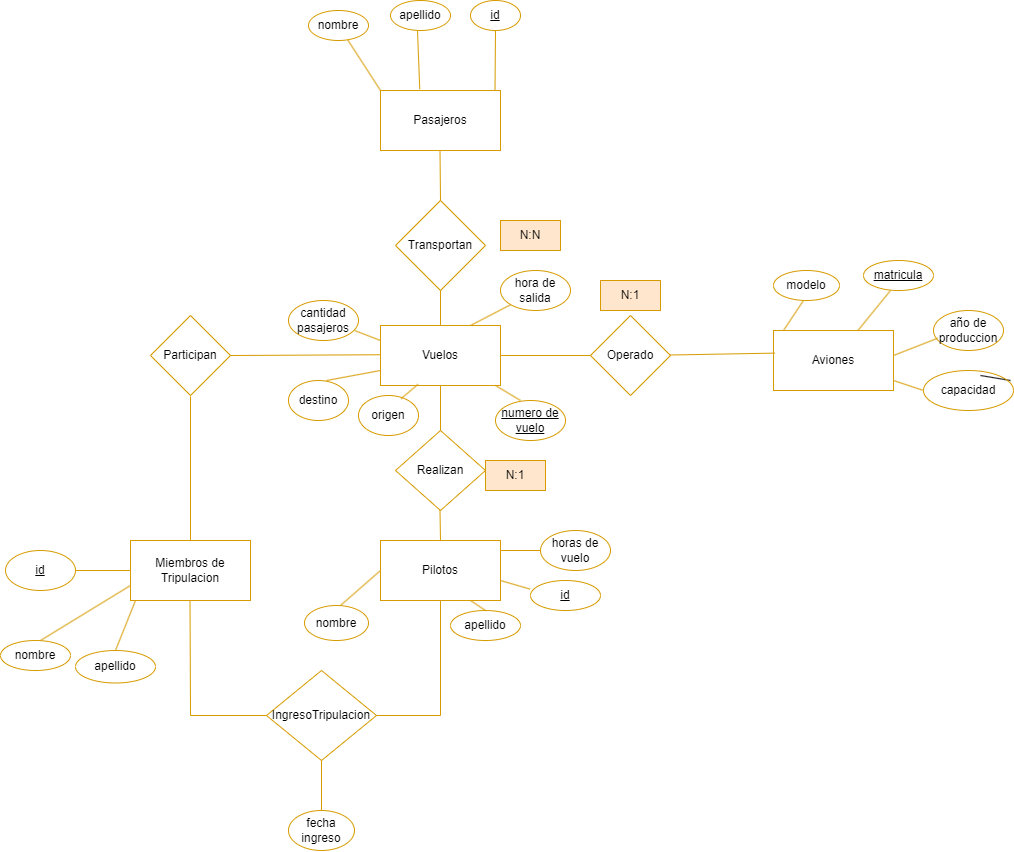

The diagram above was exported from draw.io. Its source (the exported page's mxGraphModel, read from the mxfile embedded in the PNG):
<mxGraphModel dx="2577" dy="2072" grid="1" gridSize="10" guides="1" tooltips="1" connect="1" arrows="1" fold="1" page="1" pageScale="1" pageWidth="827" pageHeight="1169" math="0" shadow="0">
  <root>
    <mxCell id="0" />
    <mxCell id="1" parent="0" />
    <mxCell id="X360KhQkKg_-IiAe_54f-1" value="Miembros de Tripulacion" style="rounded=0;whiteSpace=wrap;html=1;fillColor=none;strokeColor=#d79b00;" parent="1" vertex="1">
      <mxGeometry x="-190" y="50" width="120" height="60" as="geometry" />
    </mxCell>
    <mxCell id="X360KhQkKg_-IiAe_54f-3" value="Pilotos" style="rounded=0;whiteSpace=wrap;html=1;fillColor=none;strokeColor=#d79b00;" parent="1" vertex="1">
      <mxGeometry x="60" y="50" width="120" height="60" as="geometry" />
    </mxCell>
    <mxCell id="X360KhQkKg_-IiAe_54f-4" value="id" style="ellipse;whiteSpace=wrap;html=1;fontStyle=4;fillColor=none;strokeColor=#d79b00;" parent="1" vertex="1">
      <mxGeometry x="210" y="90" width="70" height="30" as="geometry" />
    </mxCell>
    <mxCell id="X360KhQkKg_-IiAe_54f-5" value="nombre" style="ellipse;whiteSpace=wrap;html=1;fillColor=none;strokeColor=#d79b00;" parent="1" vertex="1">
      <mxGeometry x="-16" y="115" width="64" height="35" as="geometry" />
    </mxCell>
    <mxCell id="X360KhQkKg_-IiAe_54f-6" value="apellido" style="ellipse;whiteSpace=wrap;html=1;fillColor=none;strokeColor=#d79b00;" parent="1" vertex="1">
      <mxGeometry x="130" y="120" width="70" height="30" as="geometry" />
    </mxCell>
    <mxCell id="X360KhQkKg_-IiAe_54f-7" value="horas de vuelo" style="ellipse;whiteSpace=wrap;html=1;fillColor=none;strokeColor=#d79b00;" parent="1" vertex="1">
      <mxGeometry x="220" y="40" width="70" height="40" as="geometry" />
    </mxCell>
    <mxCell id="X360KhQkKg_-IiAe_54f-9" value="fecha ingreso" style="ellipse;whiteSpace=wrap;html=1;fillColor=none;strokeColor=#d79b00;" parent="1" vertex="1">
      <mxGeometry x="-32" y="320" width="66" height="40" as="geometry" />
    </mxCell>
    <mxCell id="X360KhQkKg_-IiAe_54f-15" value="numero de vuelo" style="ellipse;whiteSpace=wrap;html=1;fontStyle=4;fillColor=none;strokeColor=#d79b00;" parent="1" vertex="1">
      <mxGeometry x="175" y="-90" width="70" height="40" as="geometry" />
    </mxCell>
    <mxCell id="X360KhQkKg_-IiAe_54f-21" value="Vuelos" style="rounded=0;whiteSpace=wrap;html=1;fillColor=none;strokeColor=#d79b00;" parent="1" vertex="1">
      <mxGeometry x="60" y="-165" width="120" height="60" as="geometry" />
    </mxCell>
    <mxCell id="X360KhQkKg_-IiAe_54f-24" value="" style="endArrow=none;html=1;rounded=0;entryX=0;entryY=0.5;entryDx=0;entryDy=0;" parent="1" edge="1">
      <mxGeometry width="50" height="50" relative="1" as="geometry">
        <mxPoint x="660" y="-115" as="sourcePoint" />
        <mxPoint x="690" y="-110" as="targetPoint" />
      </mxGeometry>
    </mxCell>
    <mxCell id="X360KhQkKg_-IiAe_54f-27" value="" style="endArrow=none;html=1;rounded=0;fillColor=#ffe6cc;strokeColor=#d79b00;" parent="1" source="X360KhQkKg_-IiAe_54f-100" edge="1">
      <mxGeometry width="50" height="50" relative="1" as="geometry">
        <mxPoint x="550" y="-170" as="sourcePoint" />
        <mxPoint x="570" y="-200" as="targetPoint" />
      </mxGeometry>
    </mxCell>
    <mxCell id="X360KhQkKg_-IiAe_54f-38" value="origen" style="ellipse;whiteSpace=wrap;html=1;fillColor=none;strokeColor=#d79b00;" parent="1" vertex="1">
      <mxGeometry x="38" y="-95" width="60" height="40" as="geometry" />
    </mxCell>
    <mxCell id="X360KhQkKg_-IiAe_54f-39" value="destino" style="ellipse;whiteSpace=wrap;html=1;fillColor=none;strokeColor=#d79b00;" parent="1" vertex="1">
      <mxGeometry x="-32" y="-110" width="60" height="40" as="geometry" />
    </mxCell>
    <mxCell id="X360KhQkKg_-IiAe_54f-40" value="hora de salida" style="ellipse;whiteSpace=wrap;html=1;fillColor=none;strokeColor=#d79b00;" parent="1" vertex="1">
      <mxGeometry x="180" y="-220" width="70" height="40" as="geometry" />
    </mxCell>
    <mxCell id="X360KhQkKg_-IiAe_54f-44" value="Realizan" style="rhombus;whiteSpace=wrap;html=1;fillColor=none;strokeColor=#d79b00;" parent="1" vertex="1">
      <mxGeometry x="75" y="-60" width="90" height="80" as="geometry" />
    </mxCell>
    <mxCell id="X360KhQkKg_-IiAe_54f-45" value="" style="endArrow=none;html=1;rounded=0;entryX=0.5;entryY=1;entryDx=0;entryDy=0;fillColor=#ffe6cc;strokeColor=#d79b00;" parent="1" target="X360KhQkKg_-IiAe_54f-21" edge="1">
      <mxGeometry width="50" height="50" relative="1" as="geometry">
        <mxPoint x="120" y="-60" as="sourcePoint" />
        <mxPoint x="170" y="-110" as="targetPoint" />
      </mxGeometry>
    </mxCell>
    <mxCell id="X360KhQkKg_-IiAe_54f-46" value="" style="endArrow=none;html=1;rounded=0;entryX=0.5;entryY=1;entryDx=0;entryDy=0;fillColor=#ffe6cc;strokeColor=#d79b00;" parent="1" edge="1">
      <mxGeometry width="50" height="50" relative="1" as="geometry">
        <mxPoint x="120" y="50" as="sourcePoint" />
        <mxPoint x="119.5" y="20" as="targetPoint" />
      </mxGeometry>
    </mxCell>
    <mxCell id="X360KhQkKg_-IiAe_54f-63" value="Participan" style="rhombus;whiteSpace=wrap;html=1;fillColor=none;strokeColor=#d79b00;" parent="1" vertex="1">
      <mxGeometry x="-170" y="-175" width="80" height="80" as="geometry" />
    </mxCell>
    <mxCell id="X360KhQkKg_-IiAe_54f-66" value="IngresoTripulacion" style="rhombus;whiteSpace=wrap;html=1;fillColor=none;strokeColor=#d79b00;" parent="1" vertex="1">
      <mxGeometry x="-54" y="180" width="110" height="90" as="geometry" />
    </mxCell>
    <mxCell id="X360KhQkKg_-IiAe_54f-68" value="" style="endArrow=none;html=1;rounded=0;entryX=0;entryY=0.5;entryDx=0;entryDy=0;exitX=1;exitY=0.5;exitDx=0;exitDy=0;fillColor=#ffe6cc;strokeColor=#d79b00;" parent="1" source="X360KhQkKg_-IiAe_54f-72" target="X360KhQkKg_-IiAe_54f-1" edge="1">
      <mxGeometry width="50" height="50" relative="1" as="geometry">
        <mxPoint x="-240" y="80" as="sourcePoint" />
        <mxPoint x="-195" y="80" as="targetPoint" />
      </mxGeometry>
    </mxCell>
    <mxCell id="X360KhQkKg_-IiAe_54f-69" value="" style="endArrow=none;html=1;rounded=0;fillColor=#ffe6cc;strokeColor=#d79b00;" parent="1" edge="1">
      <mxGeometry width="50" height="50" relative="1" as="geometry">
        <mxPoint x="-205" y="160" as="sourcePoint" />
        <mxPoint x="-185" y="110" as="targetPoint" />
      </mxGeometry>
    </mxCell>
    <mxCell id="X360KhQkKg_-IiAe_54f-72" value="id" style="ellipse;whiteSpace=wrap;html=1;fontStyle=4;fillColor=none;strokeColor=#d79b00;" parent="1" vertex="1">
      <mxGeometry x="-315" y="60" width="70" height="40" as="geometry" />
    </mxCell>
    <mxCell id="X360KhQkKg_-IiAe_54f-73" value="apellido" style="ellipse;whiteSpace=wrap;html=1;fillColor=none;strokeColor=#d79b00;" parent="1" vertex="1">
      <mxGeometry x="-245" y="160" width="80" height="32.5" as="geometry" />
    </mxCell>
    <mxCell id="X360KhQkKg_-IiAe_54f-100" value="Aviones" style="rounded=0;whiteSpace=wrap;html=1;fillColor=none;strokeColor=#d79b00;" parent="1" vertex="1">
      <mxGeometry x="453" y="-160" width="120" height="60" as="geometry" />
    </mxCell>
    <mxCell id="X360KhQkKg_-IiAe_54f-101" value="capacidad" style="ellipse;whiteSpace=wrap;html=1;fillColor=none;strokeColor=#d79b00;" parent="1" vertex="1">
      <mxGeometry x="603" y="-120" width="90" height="40" as="geometry" />
    </mxCell>
    <mxCell id="X360KhQkKg_-IiAe_54f-103" value="matricula" style="ellipse;whiteSpace=wrap;html=1;fontStyle=4;fillColor=none;strokeColor=#d79b00;" parent="1" vertex="1">
      <mxGeometry x="543" y="-230" width="70" height="30" as="geometry" />
    </mxCell>
    <mxCell id="X360KhQkKg_-IiAe_54f-105" value="modelo" style="ellipse;whiteSpace=wrap;html=1;fillColor=none;strokeColor=#d79b00;" parent="1" vertex="1">
      <mxGeometry x="453" y="-220" width="66" height="30" as="geometry" />
    </mxCell>
    <mxCell id="X360KhQkKg_-IiAe_54f-106" value="" style="endArrow=none;html=1;rounded=0;fillColor=#ffe6cc;strokeColor=#d79b00;" parent="1" edge="1">
      <mxGeometry width="50" height="50" relative="1" as="geometry">
        <mxPoint x="463" y="-160" as="sourcePoint" />
        <mxPoint x="483" y="-190" as="targetPoint" />
      </mxGeometry>
    </mxCell>
    <mxCell id="X360KhQkKg_-IiAe_54f-107" value="" style="endArrow=none;html=1;rounded=0;entryX=0.057;entryY=0.695;entryDx=0;entryDy=0;entryPerimeter=0;fillColor=#ffe6cc;strokeColor=#d79b00;" parent="1" target="X360KhQkKg_-IiAe_54f-108" edge="1">
      <mxGeometry width="50" height="50" relative="1" as="geometry">
        <mxPoint x="573" y="-135" as="sourcePoint" />
        <mxPoint x="643" y="-185" as="targetPoint" />
      </mxGeometry>
    </mxCell>
    <mxCell id="X360KhQkKg_-IiAe_54f-108" value="año de produccion" style="ellipse;whiteSpace=wrap;html=1;fillColor=none;strokeColor=#d79b00;" parent="1" vertex="1">
      <mxGeometry x="613" y="-180" width="70" height="40" as="geometry" />
    </mxCell>
    <mxCell id="X360KhQkKg_-IiAe_54f-111" value="nombre" style="ellipse;whiteSpace=wrap;html=1;fillColor=none;strokeColor=#d79b00;" parent="1" vertex="1">
      <mxGeometry x="-320" y="150" width="70" height="30" as="geometry" />
    </mxCell>
    <mxCell id="X360KhQkKg_-IiAe_54f-112" value="" style="endArrow=none;html=1;rounded=0;entryX=0;entryY=0.75;entryDx=0;entryDy=0;fillColor=#ffe6cc;strokeColor=#d79b00;" parent="1" target="X360KhQkKg_-IiAe_54f-1" edge="1">
      <mxGeometry width="50" height="50" relative="1" as="geometry">
        <mxPoint x="-280" y="150" as="sourcePoint" />
        <mxPoint x="-290" y="100" as="targetPoint" />
      </mxGeometry>
    </mxCell>
    <mxCell id="X360KhQkKg_-IiAe_54f-113" value="Operado" style="rhombus;whiteSpace=wrap;html=1;fillColor=none;strokeColor=#d79b00;fillStyle=hatch;" parent="1" vertex="1">
      <mxGeometry x="270" y="-175" width="80" height="80" as="geometry" />
    </mxCell>
    <mxCell id="X360KhQkKg_-IiAe_54f-119" value="cantidad pasajeros" style="ellipse;whiteSpace=wrap;html=1;fillColor=none;strokeColor=#d79b00;" parent="1" vertex="1">
      <mxGeometry x="-32" y="-190" width="70" height="40" as="geometry" />
    </mxCell>
    <mxCell id="X360KhQkKg_-IiAe_54f-129" value="nombre" style="ellipse;whiteSpace=wrap;html=1;fillColor=none;strokeColor=#d79b00;" parent="1" vertex="1">
      <mxGeometry x="-12" y="-480" width="60" height="30" as="geometry" />
    </mxCell>
    <mxCell id="X360KhQkKg_-IiAe_54f-130" value="apellido" style="ellipse;whiteSpace=wrap;html=1;fillColor=none;strokeColor=#d79b00;" parent="1" vertex="1">
      <mxGeometry x="70" y="-490" width="60" height="30" as="geometry" />
    </mxCell>
    <mxCell id="X360KhQkKg_-IiAe_54f-131" value="Pasajeros" style="rounded=0;whiteSpace=wrap;html=1;fillColor=none;strokeColor=#d79b00;" parent="1" vertex="1">
      <mxGeometry x="60" y="-400" width="120" height="60" as="geometry" />
    </mxCell>
    <mxCell id="X360KhQkKg_-IiAe_54f-132" value="id" style="ellipse;whiteSpace=wrap;html=1;fontStyle=4;fillColor=none;strokeColor=#d79b00;" parent="1" vertex="1">
      <mxGeometry x="150" y="-490" width="50" height="30" as="geometry" />
    </mxCell>
    <mxCell id="X360KhQkKg_-IiAe_54f-133" value="" style="endArrow=none;html=1;rounded=0;entryX=0.5;entryY=1;entryDx=0;entryDy=0;fillColor=#ffe6cc;strokeColor=#d79b00;exitX=0.5;exitY=0;exitDx=0;exitDy=0;" parent="1" edge="1" source="X360KhQkKg_-IiAe_54f-139">
      <mxGeometry width="50" height="50" relative="1" as="geometry">
        <mxPoint x="119.5" y="-295" as="sourcePoint" />
        <mxPoint x="119.5" y="-340" as="targetPoint" />
      </mxGeometry>
    </mxCell>
    <mxCell id="X360KhQkKg_-IiAe_54f-138" value="" style="endArrow=none;html=1;rounded=0;entryX=0.5;entryY=1;entryDx=0;entryDy=0;exitX=0.5;exitY=0;exitDx=0;exitDy=0;fillColor=#ffe6cc;strokeColor=#d79b00;" parent="1" source="X360KhQkKg_-IiAe_54f-21" edge="1" target="X360KhQkKg_-IiAe_54f-139">
      <mxGeometry width="50" height="50" relative="1" as="geometry">
        <mxPoint x="120" y="-170" as="sourcePoint" />
        <mxPoint x="119.5" y="-205" as="targetPoint" />
      </mxGeometry>
    </mxCell>
    <mxCell id="X360KhQkKg_-IiAe_54f-139" value="Transportan" style="rhombus;whiteSpace=wrap;html=1;fillColor=none;strokeColor=#d79b00;" parent="1" vertex="1">
      <mxGeometry x="75" y="-290" width="90" height="90" as="geometry" />
    </mxCell>
    <mxCell id="X360KhQkKg_-IiAe_54f-143" value="" style="endArrow=none;html=1;rounded=0;exitX=0;exitY=0;exitDx=0;exitDy=0;fillColor=#ffe6cc;strokeColor=#d79b00;" parent="1" source="X360KhQkKg_-IiAe_54f-131" target="X360KhQkKg_-IiAe_54f-129" edge="1">
      <mxGeometry width="50" height="50" relative="1" as="geometry">
        <mxPoint x="80" y="-310" as="sourcePoint" />
        <mxPoint x="130" y="-360" as="targetPoint" />
      </mxGeometry>
    </mxCell>
    <mxCell id="X360KhQkKg_-IiAe_54f-144" value="" style="endArrow=none;html=1;rounded=0;exitX=0.327;exitY=-0.023;exitDx=0;exitDy=0;exitPerimeter=0;fillColor=#ffe6cc;strokeColor=#d79b00;" parent="1" source="X360KhQkKg_-IiAe_54f-131" edge="1">
      <mxGeometry width="50" height="50" relative="1" as="geometry">
        <mxPoint x="130" y="-409" as="sourcePoint" />
        <mxPoint x="97" y="-460" as="targetPoint" />
      </mxGeometry>
    </mxCell>
    <mxCell id="X360KhQkKg_-IiAe_54f-145" value="" style="endArrow=none;html=1;rounded=0;exitX=0.75;exitY=0;exitDx=0;exitDy=0;entryX=0.5;entryY=1;entryDx=0;entryDy=0;fillColor=#ffe6cc;strokeColor=#d79b00;" parent="1" target="X360KhQkKg_-IiAe_54f-132" edge="1">
      <mxGeometry width="50" height="50" relative="1" as="geometry">
        <mxPoint x="174.5" y="-400" as="sourcePoint" />
        <mxPoint x="174.5" y="-450" as="targetPoint" />
      </mxGeometry>
    </mxCell>
    <mxCell id="X360KhQkKg_-IiAe_54f-146" value="" style="endArrow=none;html=1;rounded=0;fillColor=#ffe6cc;strokeColor=#d79b00;" parent="1" edge="1">
      <mxGeometry width="50" height="50" relative="1" as="geometry">
        <mxPoint x="200" y="-90" as="sourcePoint" />
        <mxPoint x="175" y="-105" as="targetPoint" />
      </mxGeometry>
    </mxCell>
    <mxCell id="X360KhQkKg_-IiAe_54f-147" value="" style="endArrow=none;html=1;rounded=0;entryX=0.313;entryY=0.98;entryDx=0;entryDy=0;entryPerimeter=0;exitX=0.71;exitY=0.08;exitDx=0;exitDy=0;exitPerimeter=0;fillColor=#ffe6cc;strokeColor=#d79b00;" parent="1" target="X360KhQkKg_-IiAe_54f-21" edge="1" source="X360KhQkKg_-IiAe_54f-38">
      <mxGeometry width="50" height="50" relative="1" as="geometry">
        <mxPoint x="80" y="-90" as="sourcePoint" />
        <mxPoint x="90" y="-100" as="targetPoint" />
      </mxGeometry>
    </mxCell>
    <mxCell id="X360KhQkKg_-IiAe_54f-149" value="" style="endArrow=none;html=1;rounded=0;entryX=0;entryY=0.75;entryDx=0;entryDy=0;fillColor=#ffe6cc;strokeColor=#d79b00;" parent="1" target="X360KhQkKg_-IiAe_54f-21" edge="1">
      <mxGeometry width="50" height="50" relative="1" as="geometry">
        <mxPoint x="6" y="-110" as="sourcePoint" />
        <mxPoint x="56" y="-100" as="targetPoint" />
      </mxGeometry>
    </mxCell>
    <mxCell id="X360KhQkKg_-IiAe_54f-150" value="" style="endArrow=none;html=1;rounded=0;entryX=0;entryY=0.25;entryDx=0;entryDy=0;fillColor=#ffe6cc;strokeColor=#d79b00;" parent="1" target="X360KhQkKg_-IiAe_54f-21" edge="1">
      <mxGeometry width="50" height="50" relative="1" as="geometry">
        <mxPoint x="34" y="-160" as="sourcePoint" />
        <mxPoint x="82" y="-206" as="targetPoint" />
      </mxGeometry>
    </mxCell>
    <mxCell id="X360KhQkKg_-IiAe_54f-152" value="" style="endArrow=none;html=1;rounded=0;fillColor=#ffe6cc;strokeColor=#d79b00;" parent="1" edge="1">
      <mxGeometry width="50" height="50" relative="1" as="geometry">
        <mxPoint x="20" y="115" as="sourcePoint" />
        <mxPoint x="60" y="80" as="targetPoint" />
      </mxGeometry>
    </mxCell>
    <mxCell id="X360KhQkKg_-IiAe_54f-153" value="" style="endArrow=none;html=1;rounded=0;entryX=0.5;entryY=0;entryDx=0;entryDy=0;fillColor=#ffe6cc;strokeColor=#d79b00;" parent="1" target="X360KhQkKg_-IiAe_54f-6" edge="1">
      <mxGeometry width="50" height="50" relative="1" as="geometry">
        <mxPoint x="150" y="110" as="sourcePoint" />
        <mxPoint x="460" y="250" as="targetPoint" />
      </mxGeometry>
    </mxCell>
    <mxCell id="X360KhQkKg_-IiAe_54f-154" value="" style="endArrow=none;html=1;rounded=0;entryX=-0.006;entryY=0.287;entryDx=0;entryDy=0;entryPerimeter=0;fillColor=#ffe6cc;strokeColor=#d79b00;" parent="1" target="X360KhQkKg_-IiAe_54f-4" edge="1">
      <mxGeometry width="50" height="50" relative="1" as="geometry">
        <mxPoint x="180" y="90" as="sourcePoint" />
        <mxPoint x="230" y="50" as="targetPoint" />
      </mxGeometry>
    </mxCell>
    <mxCell id="X360KhQkKg_-IiAe_54f-155" value="" style="endArrow=none;html=1;rounded=0;fillColor=#ffe6cc;strokeColor=#d79b00;" parent="1" edge="1">
      <mxGeometry width="50" height="50" relative="1" as="geometry">
        <mxPoint x="180" y="60" as="sourcePoint" />
        <mxPoint x="220" y="60" as="targetPoint" />
      </mxGeometry>
    </mxCell>
    <mxCell id="X360KhQkKg_-IiAe_54f-158" value="" style="endArrow=none;html=1;rounded=0;exitX=0;exitY=1;exitDx=0;exitDy=0;entryX=0.75;entryY=0;entryDx=0;entryDy=0;fillColor=#ffe6cc;strokeColor=#d79b00;" parent="1" source="X360KhQkKg_-IiAe_54f-40" target="X360KhQkKg_-IiAe_54f-21" edge="1">
      <mxGeometry width="50" height="50" relative="1" as="geometry">
        <mxPoint x="207" y="-60" as="sourcePoint" />
        <mxPoint x="150" y="-170" as="targetPoint" />
      </mxGeometry>
    </mxCell>
    <mxCell id="X360KhQkKg_-IiAe_54f-159" value="" style="endArrow=none;html=1;rounded=0;entryX=0;entryY=0.5;entryDx=0;entryDy=0;fillColor=#ffe6cc;strokeColor=#d79b00;" parent="1" target="X360KhQkKg_-IiAe_54f-101" edge="1">
      <mxGeometry width="50" height="50" relative="1" as="geometry">
        <mxPoint x="573" y="-110" as="sourcePoint" />
        <mxPoint x="617" y="-127" as="targetPoint" />
      </mxGeometry>
    </mxCell>
    <mxCell id="X360KhQkKg_-IiAe_54f-160" value="" style="endArrow=none;html=1;rounded=0;entryX=0;entryY=0.5;entryDx=0;entryDy=0;exitX=1;exitY=0.5;exitDx=0;exitDy=0;fillColor=#ffe6cc;strokeColor=#d79b00;" parent="1" source="X360KhQkKg_-IiAe_54f-21" target="X360KhQkKg_-IiAe_54f-113" edge="1">
      <mxGeometry width="50" height="50" relative="1" as="geometry">
        <mxPoint x="180" y="-130" as="sourcePoint" />
        <mxPoint x="230" y="-180" as="targetPoint" />
      </mxGeometry>
    </mxCell>
    <mxCell id="X360KhQkKg_-IiAe_54f-162" value="" style="endArrow=none;html=1;rounded=0;entryX=0.012;entryY=0.377;entryDx=0;entryDy=0;exitX=1;exitY=0.5;exitDx=0;exitDy=0;entryPerimeter=0;fillColor=#ffe6cc;strokeColor=#d79b00;" parent="1" target="X360KhQkKg_-IiAe_54f-100" edge="1">
      <mxGeometry width="50" height="50" relative="1" as="geometry">
        <mxPoint x="350" y="-135.5" as="sourcePoint" />
        <mxPoint x="440" y="-135.5" as="targetPoint" />
      </mxGeometry>
    </mxCell>
    <mxCell id="X360KhQkKg_-IiAe_54f-164" value="" style="endArrow=none;html=1;rounded=0;entryX=0.012;entryY=0.377;entryDx=0;entryDy=0;exitX=1;exitY=0.5;exitDx=0;exitDy=0;entryPerimeter=0;fillColor=#ffe6cc;strokeColor=#d79b00;" parent="1" source="X360KhQkKg_-IiAe_54f-63" edge="1">
      <mxGeometry width="50" height="50" relative="1" as="geometry">
        <mxPoint x="-44" y="-134.25" as="sourcePoint" />
        <mxPoint x="60" y="-135.75" as="targetPoint" />
      </mxGeometry>
    </mxCell>
    <mxCell id="X360KhQkKg_-IiAe_54f-165" value="" style="endArrow=none;html=1;rounded=0;entryX=0.5;entryY=0;entryDx=0;entryDy=0;exitX=1;exitY=0.5;exitDx=0;exitDy=0;fillColor=#ffe6cc;strokeColor=#d79b00;" parent="1" target="X360KhQkKg_-IiAe_54f-1" edge="1">
      <mxGeometry width="50" height="50" relative="1" as="geometry">
        <mxPoint x="-130" y="-94.25" as="sourcePoint" />
        <mxPoint x="20" y="-95" as="targetPoint" />
      </mxGeometry>
    </mxCell>
    <mxCell id="X360KhQkKg_-IiAe_54f-167" value="" style="endArrow=none;html=1;rounded=0;exitX=1;exitY=0.5;exitDx=0;exitDy=0;entryX=0;entryY=0.5;entryDx=0;entryDy=0;fillColor=#ffe6cc;strokeColor=#d79b00;" parent="1" target="X360KhQkKg_-IiAe_54f-66" edge="1">
      <mxGeometry width="50" height="50" relative="1" as="geometry">
        <mxPoint x="-130.5" y="110" as="sourcePoint" />
        <mxPoint x="-130" y="230" as="targetPoint" />
        <Array as="points">
          <mxPoint x="-130" y="225" />
        </Array>
      </mxGeometry>
    </mxCell>
    <mxCell id="X360KhQkKg_-IiAe_54f-169" value="" style="endArrow=none;html=1;rounded=0;exitX=0.5;exitY=1;exitDx=0;exitDy=0;entryX=1;entryY=0.5;entryDx=0;entryDy=0;fillColor=#ffe6cc;strokeColor=#d79b00;" parent="1" source="X360KhQkKg_-IiAe_54f-3" target="X360KhQkKg_-IiAe_54f-66" edge="1">
      <mxGeometry width="50" height="50" relative="1" as="geometry">
        <mxPoint x="10" y="80" as="sourcePoint" />
        <mxPoint x="120" y="230" as="targetPoint" />
        <Array as="points">
          <mxPoint x="120" y="225" />
        </Array>
      </mxGeometry>
    </mxCell>
    <mxCell id="X360KhQkKg_-IiAe_54f-170" value="" style="endArrow=none;html=1;rounded=0;exitX=0.5;exitY=0;exitDx=0;exitDy=0;entryX=0.5;entryY=1;entryDx=0;entryDy=0;fillColor=#ffe6cc;strokeColor=#d79b00;" parent="1" source="X360KhQkKg_-IiAe_54f-9" target="X360KhQkKg_-IiAe_54f-66" edge="1">
      <mxGeometry width="50" height="50" relative="1" as="geometry">
        <mxPoint x="130" y="120" as="sourcePoint" />
        <mxPoint x="66" y="235" as="targetPoint" />
        <Array as="points" />
      </mxGeometry>
    </mxCell>
    <mxCell id="6skv7XLtJ6z_UPQCt2SA-6" value="N:N" style="text;html=1;strokeColor=#d79b00;fillColor=#ffe6cc;align=center;verticalAlign=middle;whiteSpace=wrap;rounded=0;" vertex="1" parent="1">
      <mxGeometry x="180" y="-270" width="60" height="30" as="geometry" />
    </mxCell>
    <mxCell id="6skv7XLtJ6z_UPQCt2SA-7" value="N:1" style="text;html=1;strokeColor=#d79b00;fillColor=#ffe6cc;align=center;verticalAlign=middle;whiteSpace=wrap;rounded=0;" vertex="1" parent="1">
      <mxGeometry x="280" y="-210" width="60" height="30" as="geometry" />
    </mxCell>
    <mxCell id="6skv7XLtJ6z_UPQCt2SA-8" value="N:1" style="text;html=1;strokeColor=#d79b00;fillColor=#ffe6cc;align=center;verticalAlign=middle;whiteSpace=wrap;rounded=0;" vertex="1" parent="1">
      <mxGeometry x="165" y="-30" width="60" height="30" as="geometry" />
    </mxCell>
  </root>
</mxGraphModel>